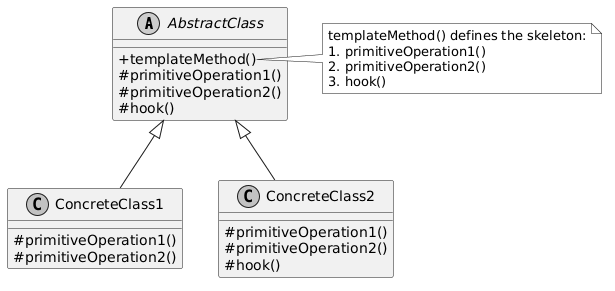

The diagram above was rendered by PlantUML. Its source (embedded in the PNG):
@startuml
skinparam classAttributeIconSize 0
skinparam monochrome true
skinparam shadowing false

abstract class AbstractClass {
    + templateMethod()
    # primitiveOperation1()
    # primitiveOperation2()
    # hook()
}

class ConcreteClass1 {
    # primitiveOperation1()
    # primitiveOperation2()
}

class ConcreteClass2 {
    # primitiveOperation1()
    # primitiveOperation2()
    # hook()
}

AbstractClass <|-- ConcreteClass1
AbstractClass <|-- ConcreteClass2

note right of AbstractClass::templateMethod
  templateMethod() defines the skeleton:
  1. primitiveOperation1()
  2. primitiveOperation2()
  3. hook()
end note
@enduml